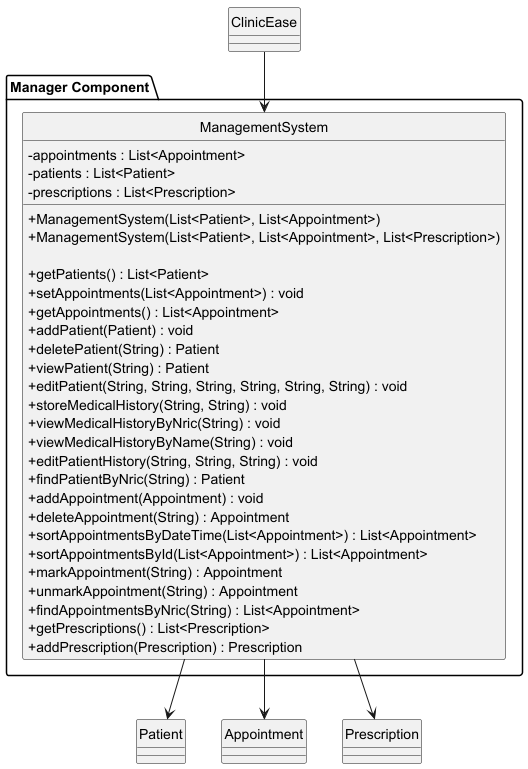

The diagram above was rendered by PlantUML. Its source (embedded in the PNG):
@startuml
skinparam classAttributeIconSize 0

package "Manager Component"{
class ManagementSystem {
    - appointments : List<Appointment>
    - patients : List<Patient>
    - prescriptions : List<Prescription>

    + ManagementSystem(List<Patient>, List<Appointment>)
    + ManagementSystem(List<Patient>, List<Appointment>, List<Prescription>)

    + getPatients() : List<Patient>
    + setAppointments(List<Appointment>) : void
    + getAppointments() : List<Appointment>
    + addPatient(Patient) : void
    + deletePatient(String) : Patient
    + viewPatient(String) : Patient
    + editPatient(String, String, String, String, String, String) : void
    + storeMedicalHistory(String, String) : void
    + viewMedicalHistoryByNric(String) : void
    + viewMedicalHistoryByName(String) : void
    + editPatientHistory(String, String, String) : void
    + findPatientByNric(String) : Patient
    + addAppointment(Appointment) : void
    + deleteAppointment(String) : Appointment
    + sortAppointmentsByDateTime(List<Appointment>) : List<Appointment>
    + sortAppointmentsById(List<Appointment>) : List<Appointment>
    + markAppointment(String) : Appointment
    + unmarkAppointment(String) : Appointment
    + findAppointmentsByNric(String) : List<Appointment>
    + getPrescriptions() : List<Prescription>
    + addPrescription(Prescription) : Prescription
}
}

ClinicEase --> ManagementSystem
ManagementSystem --> Patient
ManagementSystem --> Appointment
ManagementSystem --> Prescription

hide circle
@enduml